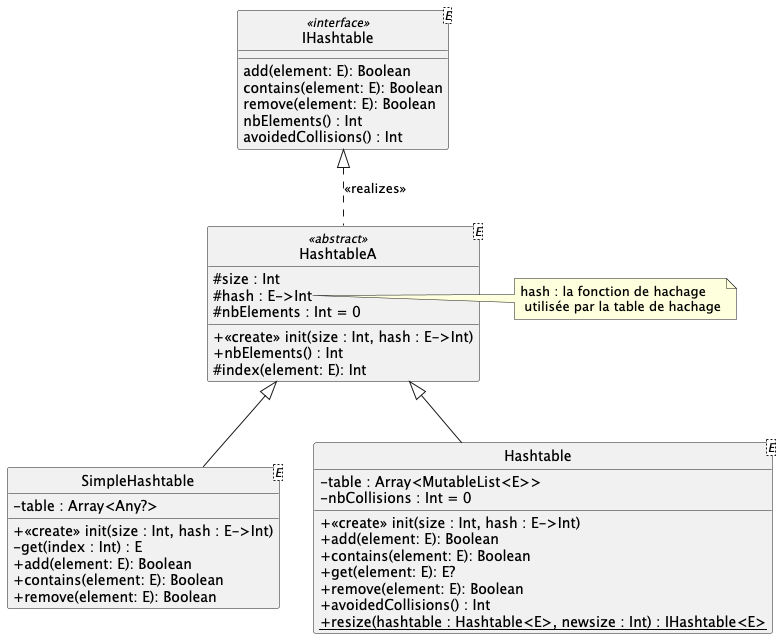

The diagram above was rendered by PlantUML. Its source (embedded in the PNG):
@startuml
hide circle
'skinparam monochrome true
skinparam classAttributeIconSize 0
skinparam backgroundcolor white
skinparam groupInheritance 4


class IHashtable<E> <<interface>> {
add(element: E): Boolean
contains(element: E): Boolean
remove(element: E): Boolean
nbElements() : Int
avoidedCollisions() : Int
}


class HashtableA<E> <<abstract>> {
# size : Int
# hash : E->Int
# nbElements : Int = 0
+ <<create>> init(size : Int, hash : E->Int)
+ nbElements() : Int
# index(element: E): Int
}

note right of HashtableA::hash
 hash : la fonction de hachage
  utilisée par la table de hachage
end note

HashtableA .up.|> IHashtable : << realizes >>

class  SimpleHashtable<E> {
- table : Array<Any?>
+ <<create>> init(size : Int, hash : E->Int)
- get(index : Int) : E
+ add(element: E): Boolean
+ contains(element: E): Boolean
+ remove(element: E): Boolean
}

SimpleHashtable -up-|> HashtableA

class  Hashtable<E> {
- table : Array<MutableList<E>>
- nbCollisions : Int = 0
+ <<create>> init(size : Int, hash : E->Int)
+ add(element: E): Boolean
+ contains(element: E): Boolean
+ get(element: E): E?
+ remove(element: E): Boolean
+ avoidedCollisions() : Int
+ {static} resize(hashtable : Hashtable<E>, newsize : Int) : IHashtable<E>
}

Hashtable -up-|> HashtableA

@enduml